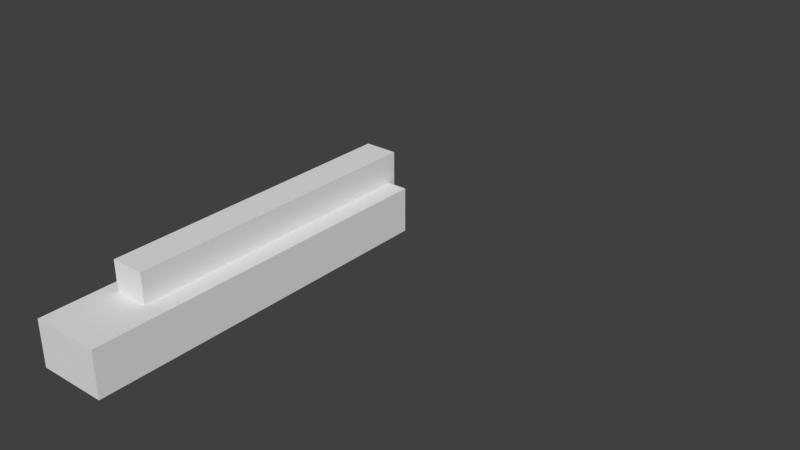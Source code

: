 # Source: bone_attachment_ik.blend  (saved by Blender 2.80.35; exported with 4.5.12 LTS)
import bpy
from mathutils import Matrix  # noqa: F401  (used for matrix-valued properties, if any)

bpy.ops.wm.read_factory_settings(use_empty=True)
scene = bpy.context.scene
scene.name = 'Scene'

# ---- collections
col_collection_1 = bpy.data.collections.new('Collection 1'); scene.collection.children.link(col_collection_1)

# ---- world
world_world = bpy.data.worlds.new('World'); scene.world = world_world
world_world.color = (0.05088, 0.05088, 0.05088)
world_world.use_sun_shadow = False
world_world.sun_shadow_jitter_overblur = 0.0
world_world.cycles.sampling_method = 'MANUAL'

# ---- meshes
me_cube_002 = bpy.data.meshes.new('Cube.002')
me_cube_002.from_pydata([(-1.0, -1.0, -1.0), (-1.0, -1.0, 1.0), (-1.0, 1.0, -1.0), (-1.0, 1.0, 1.0), (1.0, -1.0, -1.0), (1.0, -1.0, 1.0), (1.0, 1.0, -1.0), (1.0, 1.0, 1.0)], [], [(0, 1, 3, 2), (2, 3, 7, 6), (6, 7, 5, 4), (4, 5, 1, 0), (2, 6, 4, 0), (7, 3, 1, 5)])
me_cube_002.use_remesh_preserve_volume = False
me_cube_002.use_remesh_preserve_attributes = False
me_cube_002.use_mirror_vertex_groups = False
me_cube_002.update()
me_cube_001 = bpy.data.meshes.new('Cube.001')
me_cube_001.from_pydata([(-1.0, -1.0, -1.0), (-1.0, -1.0, 1.0), (-1.0, 1.0, -1.0), (-1.0, 1.0, 1.0), (1.0, -1.0, -1.0), (1.0, -1.0, 1.0), (1.0, 1.0, -1.0), (1.0, 1.0, 1.0)], [], [(0, 1, 3, 2), (2, 3, 7, 6), (6, 7, 5, 4), (4, 5, 1, 0), (2, 6, 4, 0), (7, 3, 1, 5)])
me_cube_001.use_remesh_preserve_volume = False
me_cube_001.use_remesh_preserve_attributes = False
me_cube_001.use_mirror_vertex_groups = False
me_cube_001.update()
arm_armature = bpy.data.armatures.new('Armature')  # bones are not reproduced

# ---- objects
ob_armature = bpy.data.objects.new('Armature', arm_armature)
ob_cube_001 = bpy.data.objects.new('Cube.001', me_cube_002)
ob_cube = bpy.data.objects.new('Cube', me_cube_001)

# ---- transforms, parenting, visibility, modifiers, constraints
ob_armature.location = (0.0, 0.0, 0.0)
ob_armature.lineart.crease_threshold = 0.0
ob_cube_001.parent = ob_armature
ob_cube_001.location = (0.0129, -0.6774, -0.04513)
ob_cube_001.scale = (0.15, 0.8, 0.1)
ob_cube_001.lineart.crease_threshold = 0.0
ob_cube.parent = ob_armature
ob_cube.location = (0.0, -0.5163, 0.0)
ob_cube.scale = (0.07281, -0.6735, 0.1861)
ob_cube.lineart.crease_threshold = 0.0

# ---- collection membership
col_collection_1.objects.link(ob_armature)
col_collection_1.objects.link(ob_cube_001)
col_collection_1.objects.link(ob_cube)

# ---- scene / render settings (as saved in the file)
scene.frame_start = 1; scene.frame_end = 250; scene.frame_set(49)
scene.render.engine = 'BLENDER_EEVEE_NEXT'
scene.render.resolution_percentage = 50
scene.render.dither_intensity = 0.0
scene.render.motion_blur_shutter = 1.0
scene.cycles.use_denoising = False
scene.cycles.samples = 128
scene.cycles.sampling_pattern = 'TABULATED_SOBOL'
scene.cycles.use_adaptive_sampling = False
scene.cycles.use_light_tree = False
scene.cycles.blur_glossy = 0.0
scene.cycles.sample_clamp_indirect = 0.0
scene.view_settings.view_transform = 'Standard'
bpy.context.view_layer.update()

# ---- added for rendering (the .blend has no active camera and no usable light): camera, sun
cam_auto = bpy.data.cameras.new('AutoCamera')
cam_auto.lens = 50.0
cam_auto.sensor_width = 36.0
cam_auto.clip_end = 1000.0
ob_auto_camera = bpy.data.objects.new('AutoCamera', cam_auto)
scene.collection.objects.link(ob_auto_camera)
ob_auto_camera.location = (2.87016, -3.16073, 2.06089)
ob_auto_camera.rotation_euler = (1.09748, -7.21219e-08, 0.694738)
scene.camera = ob_auto_camera
light_auto_sun = bpy.data.lights.new('AutoSun', 'SUN')
light_auto_sun.energy = 3.0
light_auto_sun.angle = 0.0523599
ob_auto_sun = bpy.data.objects.new('AutoSun', light_auto_sun)
scene.collection.objects.link(ob_auto_sun)
ob_auto_sun.rotation_euler = (0.872665, 0.174533, 0.523599)
bpy.context.view_layer.update()
